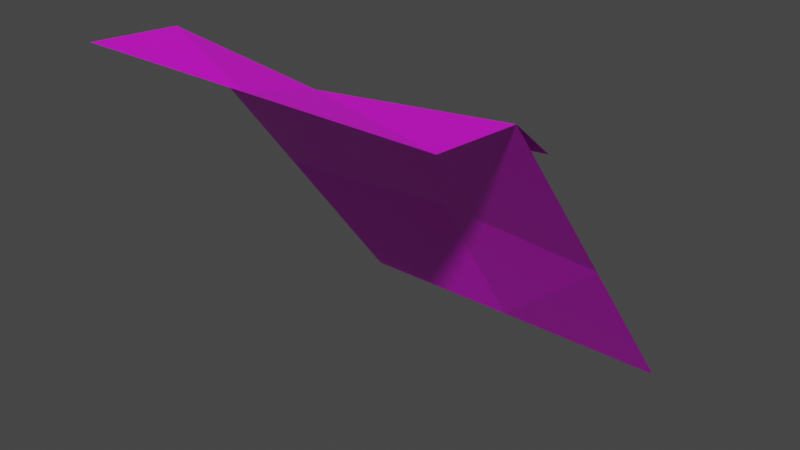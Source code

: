 # Source: ladera2.blend  (saved by Blender 2.91.10; exported with 4.5.12 LTS)
import bpy
from mathutils import Matrix  # noqa: F401  (used for matrix-valued properties, if any)

bpy.ops.wm.read_factory_settings(use_empty=True)
scene = bpy.context.scene
scene.name = 'Scene'

# ---- collections
col_collection = bpy.data.collections.new('Collection'); scene.collection.children.link(col_collection)

# ---- images (referenced by path relative to the original .blend; pixels are not part of the script)
import os
ASSET_DIR = os.environ.get("B2B_ASSET_DIR", "")  # directory of the original .blend (textures are referenced by path, not embedded)
HERE = os.path.dirname(os.path.abspath(__file__))  # packed textures are extracted next to this script under _unpacked/

def load_image(name, relpath, width, height, colorspace="sRGB"):
    """Load a texture the original file referenced (path relative to the .blend, or extracted next to this script)."""
    p = next((c for c in (os.path.join(HERE, relpath), os.path.join(ASSET_DIR, relpath)) if relpath and os.path.exists(c)), "")
    if p:
        img = bpy.data.images.load(p, check_existing=True)
        img.name = name
    else:  # same state as the original file: an image datablock whose file is absent (Cycles renders it pink)
        img = bpy.data.images.new(name, width, height)
        img.source = "FILE"
        img.filepath = "//" + (relpath or name)
    img.colorspace_settings.name = colorspace
    return img
img_tileset_png = load_image('Tileset.png', 'Tileset.png', 1024, 1024, 'sRGB')

# ---- materials (node trees are filled in below, after node groups)
mat_material = bpy.data.materials.new('Material')
mat_material.alpha_threshold = 0.0
mat_material.use_transparent_shadow = False
mat_material.line_color = (0.0, 0.0, 0.0, 1.0)

# ---- material node trees
mat_material.use_nodes = True; mat_material.node_tree.nodes.clear()
_N = mat_material.node_tree.nodes; _L = mat_material.node_tree.links
n0 = _N.new('ShaderNodeOutputMaterial'); n0.name = 'Material Output'; n0.location = (300, 300)
n1 = _N.new('ShaderNodeBsdfPrincipled'); n1.name = 'Principled BSDF'; n1.location = (10, 300)
n1.distribution = 'GGX'
n1.subsurface_method = 'BURLEY'
n1.inputs[2].default_value = 0.4
n1.inputs[3].default_value = 1.45
n1.inputs[27].default_value = (0.0, 0.0, 0.0, 1.0)
n1.inputs[28].default_value = 1.0
n2 = _N.new('ShaderNodeTexImage'); n2.name = 'Image Texture'; n2.location = (-346, 214)
n2.image = img_tileset_png
n2.extension = 'EXTEND'
_L.new(n1.outputs[0], n0.inputs[0])
_L.new(n2.outputs[0], n1.inputs[0])
n0.is_active_output = True

# ---- world
world_world = bpy.data.worlds.new('World'); scene.world = world_world
world_world.use_nodes = True; world_world.node_tree.nodes.clear()
_N = world_world.node_tree.nodes; _L = world_world.node_tree.links
n0 = _N.new('ShaderNodeOutputWorld'); n0.name = 'World Output'; n0.location = (300, 300)
n1 = _N.new('ShaderNodeBackground'); n1.name = 'Background'; n1.location = (10, 300)
n1.inputs[0].default_value = (0.05088, 0.05088, 0.05088, 1.0)
_L.new(n1.outputs[0], n0.inputs[0])
n0.is_active_output = True
world_world.color = (0.05088, 0.05088, 0.05088)
world_world.use_sun_shadow = False
world_world.sun_shadow_jitter_overblur = 0.0

# ---- meshes
me_cube = bpy.data.meshes.new('Cube')
me_cube.from_pydata([(-0.5, -0.5, 1.0), (-0.5, -0.25, 0.98), (-0.5, 0.5, 1.192e-07), (0.5, -0.5, 1.0), (0.5, -0.25, 0.98), (0.5, 0.5, 1.192e-07), (6.706e-08, -0.2873, 0.9436), (7.451e-09, 0.5, 1.192e-07), (9.686e-08, -0.5, 1.0), (-0.5, -0.125, 0.875), (0.5, -0.125, 0.875), (5.215e-08, -0.1421, 0.8386), (0.5, 0.125, 0.49), (-0.5, 0.125, 0.49), (2.235e-08, 0.1794, 0.49)], [], [(1, 6, 9), (8, 6, 1), (13, 1, 6), (3, 4, 6), (12, 14, 4), (4, 10, 11), (5, 7, 12), (2, 13, 14), (14, 7, 2), (4, 14, 6), (6, 14, 13), (6, 8, 3), (1, 0, 8), (12, 7, 14), (11, 6, 4), (9, 6, 11)])
_uv = me_cube.uv_layers.new(name='UVMap')
_uv.uv.foreach_set('vector', [0.9528, 0.03115, 0.9453, 0.03115, 0.9528, 0.02643, 0.9922, 0.02049, 0.9922, 0.01578, 0.9997, 0.01578, 0.9998, 0.007812, 0.9998, 0.01547, 0.9924, 0.01547, 0.9847, 0.02049, 0.9847, 0.01578, 0.9922, 0.01578, 0.9845, 0.007813, 0.9924, 0.007812, 0.9845, 0.01547, 0.9378, 0.03115, 0.9378, 0.02643, 0.9453, 0.02643, 0.9845, 0.0001563, 0.9924, 0.0001562, 0.9845, 0.007813, 0.9998, 0.0001562, 0.9998, 0.007812, 0.9924, 0.007812, 0.9924, 0.007812, 0.9924, 0.0001562, 0.9998, 0.0001562, 0.9845, 0.01547, 0.9924, 0.007812, 0.9924, 0.01547, 0.9924, 0.01547, 0.9924, 0.007812, 0.9998, 0.007812, 0.9922, 0.01578, 0.9922, 0.02049, 0.9847, 0.02049, 0.9997, 0.01578, 0.9997, 0.02049, 0.9922, 0.02049, 0.9845, 0.007813, 0.9924, 0.0001562, 0.9924, 0.007812, 0.9453, 0.02643, 0.9453, 0.03115, 0.9378, 0.03115, 0.9528, 0.02643, 0.9453, 0.03115, 0.9453, 0.02643])
me_cube.materials.append(mat_material)
me_cube.use_remesh_preserve_volume = False
me_cube.use_remesh_preserve_attributes = False
me_cube.use_mirror_vertex_groups = False
me_cube.update()

# ---- objects
ob_cube = bpy.data.objects.new('Cube', me_cube)

# ---- transforms, parenting, visibility, modifiers, constraints
ob_cube.location = (0.0, 0.0, 0.0)
ob_cube.lock_rotations_4d = False
ob_cube.empty_display_type = 'ARROWS'
ob_cube.lineart.crease_threshold = 0.0

# ---- collection membership
col_collection.objects.link(ob_cube)

# ---- scene / render settings (as saved in the file)
scene.frame_start = 1; scene.frame_end = 250; scene.frame_set(1)
scene.render.engine = 'BLENDER_EEVEE_NEXT'
scene.cycles.use_denoising = False
scene.cycles.samples = 128
scene.cycles.sampling_pattern = 'TABULATED_SOBOL'
scene.cycles.use_adaptive_sampling = False
scene.cycles.use_light_tree = False
scene.view_settings.view_transform = 'Filmic'
bpy.context.view_layer.update()

# ---- added for rendering (the .blend has no active camera and no usable light): camera, sun
cam_auto = bpy.data.cameras.new('AutoCamera')
cam_auto.lens = 50.0
cam_auto.sensor_width = 36.0
cam_auto.clip_end = 1000.0
ob_auto_camera = bpy.data.objects.new('AutoCamera', cam_auto)
scene.collection.objects.link(ob_auto_camera)
ob_auto_camera.location = (1.60254, -1.92304, 1.78203)
ob_auto_camera.rotation_euler = (1.09748, -7.21219e-08, 0.694738)
scene.camera = ob_auto_camera
light_auto_sun = bpy.data.lights.new('AutoSun', 'SUN')
light_auto_sun.energy = 3.0
light_auto_sun.angle = 0.0523599
ob_auto_sun = bpy.data.objects.new('AutoSun', light_auto_sun)
scene.collection.objects.link(ob_auto_sun)
ob_auto_sun.rotation_euler = (0.872665, 0.174533, 0.523599)
bpy.context.view_layer.update()
